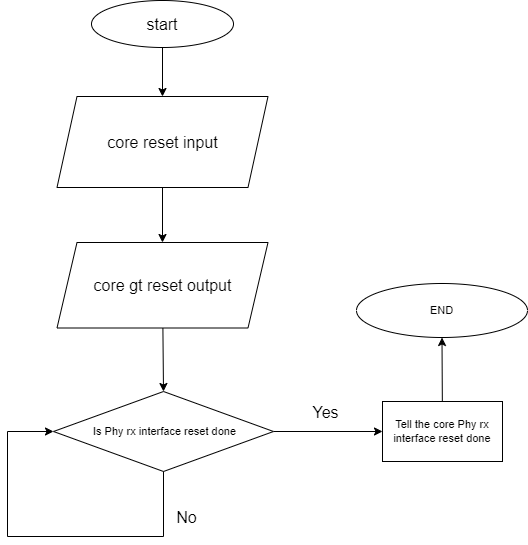

The diagram above was exported from draw.io. Its source (the exported page's mxGraphModel, read from the mxfile embedded in the PNG):
<mxGraphModel dx="1216" dy="579" grid="1" gridSize="1" guides="1" tooltips="1" connect="1" arrows="1" fold="1" page="1" pageScale="1" pageWidth="1169" pageHeight="827" math="0" shadow="0">
  <root>
    <mxCell id="0" />
    <mxCell id="1" parent="0" />
    <mxCell id="iVrgBmimAy_vUalIBpS--4" value="" style="edgeStyle=none;html=1;fontSize=16;" edge="1" parent="1" source="iVrgBmimAy_vUalIBpS--1" target="iVrgBmimAy_vUalIBpS--3">
      <mxGeometry relative="1" as="geometry" />
    </mxCell>
    <mxCell id="iVrgBmimAy_vUalIBpS--1" value="&lt;font style=&quot;font-size: 16px;&quot;&gt;start&lt;/font&gt;" style="ellipse;whiteSpace=wrap;html=1;fontSize=11;" vertex="1" parent="1">
      <mxGeometry x="302" y="152" width="142" height="47" as="geometry" />
    </mxCell>
    <mxCell id="iVrgBmimAy_vUalIBpS--17" value="" style="edgeStyle=none;rounded=0;html=1;fontSize=16;" edge="1" parent="1" source="iVrgBmimAy_vUalIBpS--3" target="iVrgBmimAy_vUalIBpS--16">
      <mxGeometry relative="1" as="geometry" />
    </mxCell>
    <mxCell id="iVrgBmimAy_vUalIBpS--3" value="&lt;font style=&quot;font-size: 16px;&quot;&gt;core reset input&lt;/font&gt;" style="shape=parallelogram;perimeter=parallelogramPerimeter;whiteSpace=wrap;html=1;fixedSize=1;fontSize=11;" vertex="1" parent="1">
      <mxGeometry x="267.5" y="248" width="211" height="91" as="geometry" />
    </mxCell>
    <mxCell id="iVrgBmimAy_vUalIBpS--12" value="" style="edgeStyle=orthogonalEdgeStyle;rounded=0;html=1;fontSize=16;" edge="1" parent="1" source="iVrgBmimAy_vUalIBpS--5" target="iVrgBmimAy_vUalIBpS--11">
      <mxGeometry relative="1" as="geometry" />
    </mxCell>
    <mxCell id="iVrgBmimAy_vUalIBpS--13" value="Yes" style="edgeLabel;html=1;align=center;verticalAlign=middle;resizable=0;points=[];fontSize=16;" vertex="1" connectable="0" parent="iVrgBmimAy_vUalIBpS--12">
      <mxGeometry x="-0.3385" y="3" relative="1" as="geometry">
        <mxPoint x="15" y="-17" as="offset" />
      </mxGeometry>
    </mxCell>
    <mxCell id="iVrgBmimAy_vUalIBpS--5" value="&amp;nbsp;Is Phy rx interface reset done" style="rhombus;whiteSpace=wrap;html=1;fontSize=11;" vertex="1" parent="1">
      <mxGeometry x="264" y="543" width="220" height="80" as="geometry" />
    </mxCell>
    <mxCell id="iVrgBmimAy_vUalIBpS--7" style="edgeStyle=orthogonalEdgeStyle;html=1;fontSize=16;rounded=0;exitX=0.5;exitY=1;exitDx=0;exitDy=0;entryX=0;entryY=0.5;entryDx=0;entryDy=0;" edge="1" parent="1" source="iVrgBmimAy_vUalIBpS--5" target="iVrgBmimAy_vUalIBpS--5">
      <mxGeometry relative="1" as="geometry">
        <mxPoint x="363" y="770" as="sourcePoint" />
        <mxPoint x="287" y="684" as="targetPoint" />
        <Array as="points">
          <mxPoint x="374" y="688" />
          <mxPoint x="218" y="688" />
          <mxPoint x="218" y="583" />
        </Array>
      </mxGeometry>
    </mxCell>
    <mxCell id="iVrgBmimAy_vUalIBpS--9" value="No" style="edgeLabel;html=1;align=center;verticalAlign=middle;resizable=0;points=[];fontSize=16;" vertex="1" connectable="0" parent="iVrgBmimAy_vUalIBpS--7">
      <mxGeometry x="-0.6723" y="-3" relative="1" as="geometry">
        <mxPoint x="25" y="-16" as="offset" />
      </mxGeometry>
    </mxCell>
    <mxCell id="iVrgBmimAy_vUalIBpS--15" value="" style="rounded=0;html=1;fontSize=16;" edge="1" parent="1" source="iVrgBmimAy_vUalIBpS--11" target="iVrgBmimAy_vUalIBpS--14">
      <mxGeometry relative="1" as="geometry" />
    </mxCell>
    <mxCell id="iVrgBmimAy_vUalIBpS--11" value="Tell the core Phy rx interface reset done" style="whiteSpace=wrap;html=1;fontSize=11;" vertex="1" parent="1">
      <mxGeometry x="593" y="553" width="120" height="60" as="geometry" />
    </mxCell>
    <mxCell id="iVrgBmimAy_vUalIBpS--14" value="END" style="ellipse;whiteSpace=wrap;html=1;fontSize=11;" vertex="1" parent="1">
      <mxGeometry x="567" y="435" width="171" height="54" as="geometry" />
    </mxCell>
    <mxCell id="iVrgBmimAy_vUalIBpS--18" style="edgeStyle=none;rounded=0;html=1;entryX=0.5;entryY=0;entryDx=0;entryDy=0;fontSize=16;" edge="1" parent="1" source="iVrgBmimAy_vUalIBpS--16" target="iVrgBmimAy_vUalIBpS--5">
      <mxGeometry relative="1" as="geometry" />
    </mxCell>
    <mxCell id="iVrgBmimAy_vUalIBpS--16" value="&lt;font style=&quot;font-size: 16px;&quot;&gt;core gt reset output&lt;/font&gt;" style="shape=parallelogram;perimeter=parallelogramPerimeter;whiteSpace=wrap;html=1;fixedSize=1;fontSize=11;" vertex="1" parent="1">
      <mxGeometry x="267.5" y="394" width="211" height="85.5" as="geometry" />
    </mxCell>
  </root>
</mxGraphModel>